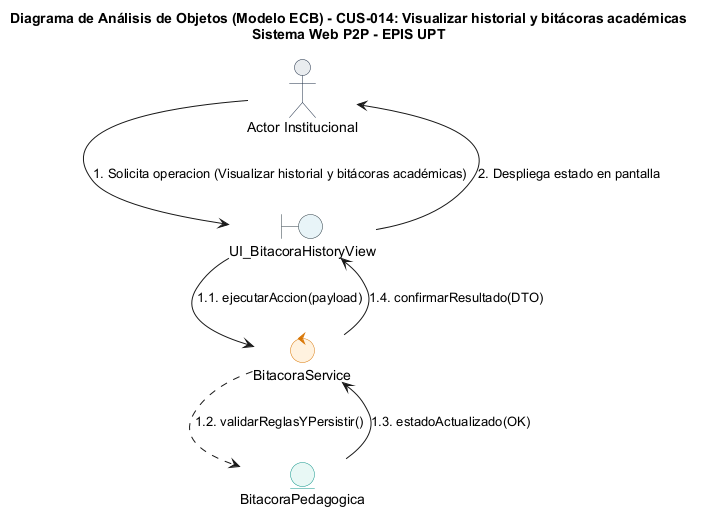

The diagram above was rendered by PlantUML. Its source (embedded in the PNG):
@startuml
title Diagrama de Análisis de Objetos (Modelo ECB) - CUS-014: Visualizar historial y bitácoras académicas\nSistema Web P2P - EPIS UPT

skinparam shadowing false
skinparam roundcorner 8
skinparam defaultFontName Arial
skinparam fontSize 11

skinparam actor {
    BackgroundColor #E9ECEF
    BorderColor #1D2D44
}
skinparam boundary {
    BackgroundColor #E8F4F8
    BorderColor #2B3A42
}
skinparam control {
    BackgroundColor #FFF2DF
    BorderColor #D97706
}
skinparam entity {
    BackgroundColor #E8F8F5
    BorderColor #0D9488
}

actor "Actor Institucional" as ActUser
boundary "UI_BitacoraHistoryView" as B_Main
control "BitacoraService" as C_Main
entity "BitacoraPedagogica" as E_Main

ActUser --> B_Main : 1. Solicita operacion (Visualizar historial y bitácoras académicas)
B_Main --> C_Main : 1.1. ejecutarAccion(payload)
C_Main ..> E_Main : 1.2. validarReglasYPersistir()
E_Main --> C_Main : 1.3. estadoActualizado(OK)
C_Main --> B_Main : 1.4. confirmarResultado(DTO)
B_Main --> ActUser : 2. Despliega estado en pantalla
@enduml